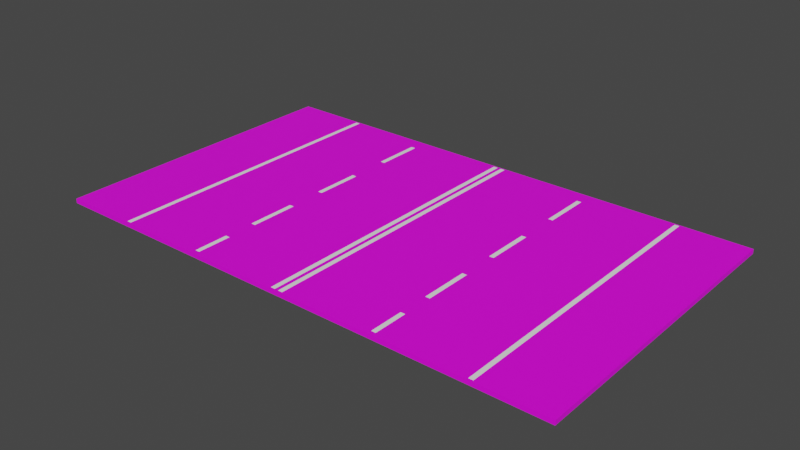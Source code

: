# Source: TwoLanesPerDirectionNoColliders.blend  (saved by Blender 2.81.16; exported with 4.5.12 LTS)
import bpy
from mathutils import Matrix  # noqa: F401  (used for matrix-valued properties, if any)

bpy.ops.wm.read_factory_settings(use_empty=True)
scene = bpy.context.scene
scene.name = 'Scene'

# ---- collections
col_collection = bpy.data.collections.new('Collection'); scene.collection.children.link(col_collection)

# ---- images (referenced by path relative to the original .blend; pixels are not part of the script)
import os
ASSET_DIR = os.environ.get("B2B_ASSET_DIR", "")  # directory of the original .blend (textures are referenced by path, not embedded)
HERE = os.path.dirname(os.path.abspath(__file__))  # packed textures are extracted next to this script under _unpacked/

def load_image(name, relpath, width, height, colorspace="sRGB"):
    """Load a texture the original file referenced (path relative to the .blend, or extracted next to this script)."""
    p = next((c for c in (os.path.join(HERE, relpath), os.path.join(ASSET_DIR, relpath)) if relpath and os.path.exists(c)), "")
    if p:
        img = bpy.data.images.load(p, check_existing=True)
        img.name = name
    else:  # same state as the original file: an image datablock whose file is absent (Cycles renders it pink)
        img = bpy.data.images.new(name, width, height)
        img.source = "FILE"
        img.filepath = "//" + (relpath or name)
    img.colorspace_settings.name = colorspace
    return img
img_asphalt_png = load_image('Asphalt.png', 'Asphalt.png', 1024, 1024, 'sRGB')

# ---- materials (node trees are filled in below, after node groups)
mat_material_001 = bpy.data.materials.new('Material.001')
mat_material_001.use_transparent_shadow = False
mat_material_002 = bpy.data.materials.new('Material.002')
mat_material_002.use_transparent_shadow = False

# ---- material node trees
mat_material_001.use_nodes = True; mat_material_001.node_tree.nodes.clear()
_N = mat_material_001.node_tree.nodes; _L = mat_material_001.node_tree.links
n0 = _N.new('ShaderNodeOutputMaterial'); n0.name = 'Material Output'; n0.location = (300, 300)
n1 = _N.new('ShaderNodeBsdfPrincipled'); n1.name = 'Principled BSDF'; n1.location = (10, 300)
n1.distribution = 'GGX'
n1.subsurface_method = 'BURLEY'
n1.inputs[3].default_value = 1.45
n1.inputs[27].default_value = (0.0, 0.0, 0.0, 1.0)
n1.inputs[28].default_value = 1.0
n2 = _N.new('ShaderNodeTexImage'); n2.name = 'Image Texture'; n2.location = (-294, 304)
n2.image = img_asphalt_png
_L.new(n1.outputs[0], n0.inputs[0])
_L.new(n2.outputs[0], n1.inputs[0])
n0.is_active_output = True
mat_material_002.use_nodes = True; mat_material_002.node_tree.nodes.clear()
_N = mat_material_002.node_tree.nodes; _L = mat_material_002.node_tree.links
n0 = _N.new('ShaderNodeOutputMaterial'); n0.name = 'Material Output'; n0.location = (300, 300)
n1 = _N.new('ShaderNodeBsdfPrincipled'); n1.name = 'Principled BSDF'; n1.location = (10, 300)
n1.distribution = 'GGX'
n1.subsurface_method = 'BURLEY'
n1.inputs[0].default_value = (1.0, 1.0, 1.0, 1.0)
n1.inputs[3].default_value = 1.45
n1.inputs[27].default_value = (0.0, 0.0, 0.0, 1.0)
n1.inputs[28].default_value = 1.0
_L.new(n1.outputs[0], n0.inputs[0])
n0.is_active_output = True

# ---- world
world_world = bpy.data.worlds.new('World'); scene.world = world_world
world_world.use_nodes = True; world_world.node_tree.nodes.clear()
_N = world_world.node_tree.nodes; _L = world_world.node_tree.links
n0 = _N.new('ShaderNodeOutputWorld'); n0.name = 'World Output'; n0.location = (300, 300)
n1 = _N.new('ShaderNodeBackground'); n1.name = 'Background'; n1.location = (10, 300)
n1.inputs[0].default_value = (0.05088, 0.05088, 0.05088, 1.0)
_L.new(n1.outputs[0], n0.inputs[0])
n0.is_active_output = True
world_world.color = (0.05088, 0.05088, 0.05088)
world_world.use_sun_shadow = False
world_world.sun_shadow_jitter_overblur = 0.0

# ---- meshes
me_cube_001 = bpy.data.meshes.new('Cube.001')
me_cube_001.from_pydata([(-1.0, -1.0, -1.0), (-1.0, -1.0, 1.0), (-1.0, 1.0, -1.0), (-1.0, 1.0, 1.0), (1.0, -1.0, -1.0), (1.0, -1.0, 1.0), (1.0, 1.0, -1.0), (1.0, 1.0, 1.0)], [], [(0, 1, 3, 2), (2, 3, 7, 6), (6, 7, 5, 4), (4, 5, 1, 0), (2, 6, 4, 0), (7, 3, 1, 5)])
_uv = me_cube_001.uv_layers.new(name='UVMap')
_uv.uv.foreach_set('vector', [0.375, 0.0, 0.625, 0.0, 0.625, 0.25, 0.375, 0.25, 0.375, 0.25, 0.625, 0.25, 0.625, 0.5, 0.375, 0.5, 0.375, 0.5, 0.625, 0.5, 0.625, 0.75, 0.375, 0.75, 0.375, 0.75, 0.625, 0.75, 0.625, 1.0, 0.375, 1.0, 0.125, 0.5, 0.375, 0.5, 0.375, 0.75, 0.125, 0.75, 0.625, 0.5, 0.875, 0.5, 0.875, 0.75, 0.625, 0.75])
me_cube_001.materials.append(mat_material_001)
me_cube_001.use_remesh_fix_poles = True
me_cube_001.use_remesh_preserve_attributes = False
me_cube_001.use_mirror_vertex_groups = False
me_cube_001.update()
me_plane_004 = bpy.data.meshes.new('Plane.004')
me_plane_004.from_pydata([(-1.0, -1.0, 0.0), (1.0, -1.0, 0.0), (-1.0, 1.0, 0.0), (1.0, 1.0, 0.0)], [], [(0, 1, 3, 2)])
_uv = me_plane_004.uv_layers.new(name='UVMap')
_uv.uv.foreach_set('vector', [0.0, 0.0, 1.0, 0.0, 1.0, 1.0, 0.0, 1.0])
me_plane_004.materials.append(mat_material_002)
me_plane_004.use_remesh_fix_poles = True
me_plane_004.use_remesh_preserve_attributes = False
me_plane_004.use_mirror_vertex_groups = False
me_plane_004.update()
me_plane_005 = bpy.data.meshes.new('Plane.005')
me_plane_005.from_pydata([(-1.0, -1.0, 0.0), (1.0, -1.0, 0.0), (-1.0, 1.0, 0.0), (1.0, 1.0, 0.0)], [], [(0, 1, 3, 2)])
_uv = me_plane_005.uv_layers.new(name='UVMap')
_uv.uv.foreach_set('vector', [0.0, 0.0, 1.0, 0.0, 1.0, 1.0, 0.0, 1.0])
me_plane_005.materials.append(mat_material_002)
me_plane_005.use_remesh_fix_poles = True
me_plane_005.use_remesh_preserve_attributes = False
me_plane_005.use_mirror_vertex_groups = False
me_plane_005.update()
me_plane_006 = bpy.data.meshes.new('Plane.006')
me_plane_006.from_pydata([(-1.0, -1.0, 0.0), (1.0, -1.0, 0.0), (-1.0, 1.0, 0.0), (1.0, 1.0, 0.0)], [], [(0, 1, 3, 2)])
_uv = me_plane_006.uv_layers.new(name='UVMap')
_uv.uv.foreach_set('vector', [0.0, 0.0, 1.0, 0.0, 1.0, 1.0, 0.0, 1.0])
me_plane_006.materials.append(mat_material_002)
me_plane_006.use_remesh_fix_poles = True
me_plane_006.use_remesh_preserve_attributes = False
me_plane_006.use_mirror_vertex_groups = False
me_plane_006.update()
me_plane_007 = bpy.data.meshes.new('Plane.007')
me_plane_007.from_pydata([(-1.0, -1.0, 0.0), (1.0, -1.0, 0.0), (-1.0, 1.0, 0.0), (1.0, 1.0, 0.0)], [], [(0, 1, 3, 2)])
_uv = me_plane_007.uv_layers.new(name='UVMap')
_uv.uv.foreach_set('vector', [0.0, 0.0, 1.0, 0.0, 1.0, 1.0, 0.0, 1.0])
me_plane_007.materials.append(mat_material_002)
me_plane_007.use_remesh_fix_poles = True
me_plane_007.use_remesh_preserve_attributes = False
me_plane_007.use_mirror_vertex_groups = False
me_plane_007.update()
me_plane_008 = bpy.data.meshes.new('Plane.008')
me_plane_008.from_pydata([(-1.0, -1.0, 0.0), (1.0, -1.0, 0.0), (-1.0, 1.0, 0.0), (1.0, 1.0, 0.0)], [], [(0, 1, 3, 2)])
_uv = me_plane_008.uv_layers.new(name='UVMap')
_uv.uv.foreach_set('vector', [0.0, 0.0, 1.0, 0.0, 1.0, 1.0, 0.0, 1.0])
me_plane_008.materials.append(mat_material_002)
me_plane_008.use_remesh_fix_poles = True
me_plane_008.use_remesh_preserve_attributes = False
me_plane_008.use_mirror_vertex_groups = False
me_plane_008.update()
me_plane_009 = bpy.data.meshes.new('Plane.009')
me_plane_009.from_pydata([(-1.0, -1.0, 0.0), (1.0, -1.0, 0.0), (-1.0, 1.0, 0.0), (1.0, 1.0, 0.0)], [], [(0, 1, 3, 2)])
_uv = me_plane_009.uv_layers.new(name='UVMap')
_uv.uv.foreach_set('vector', [0.0, 0.0, 1.0, 0.0, 1.0, 1.0, 0.0, 1.0])
me_plane_009.materials.append(mat_material_002)
me_plane_009.use_remesh_fix_poles = True
me_plane_009.use_remesh_preserve_attributes = False
me_plane_009.use_mirror_vertex_groups = False
me_plane_009.update()
me_plane_010 = bpy.data.meshes.new('Plane.010')
me_plane_010.from_pydata([(-1.0, -1.0, 0.0), (1.0, -1.0, 0.0), (-1.0, 1.0, 0.0), (1.0, 1.0, 0.0)], [], [(0, 1, 3, 2)])
_uv = me_plane_010.uv_layers.new(name='UVMap')
_uv.uv.foreach_set('vector', [0.0, 0.0, 1.0, 0.0, 1.0, 1.0, 0.0, 1.0])
me_plane_010.materials.append(mat_material_002)
me_plane_010.use_remesh_fix_poles = True
me_plane_010.use_remesh_preserve_attributes = False
me_plane_010.use_mirror_vertex_groups = False
me_plane_010.update()
me_plane_011 = bpy.data.meshes.new('Plane.011')
me_plane_011.from_pydata([(-1.0, -1.0, 0.0), (1.0, -1.0, 0.0), (-1.0, 1.0, 0.0), (1.0, 1.0, 0.0)], [], [(0, 1, 3, 2)])
_uv = me_plane_011.uv_layers.new(name='UVMap')
_uv.uv.foreach_set('vector', [0.0, 0.0, 1.0, 0.0, 1.0, 1.0, 0.0, 1.0])
me_plane_011.materials.append(mat_material_002)
me_plane_011.use_remesh_fix_poles = True
me_plane_011.use_remesh_preserve_attributes = False
me_plane_011.use_mirror_vertex_groups = False
me_plane_011.update()
me_plane_016 = bpy.data.meshes.new('Plane.016')
me_plane_016.from_pydata([(-1.0, -1.0, 0.0), (1.0, -1.0, 0.0), (-1.0, 1.0, 0.0), (1.0, 1.0, 0.0)], [], [(0, 1, 3, 2)])
_uv = me_plane_016.uv_layers.new(name='UVMap')
_uv.uv.foreach_set('vector', [0.0, 0.0, 1.0, 0.0, 1.0, 1.0, 0.0, 1.0])
me_plane_016.materials.append(mat_material_002)
me_plane_016.use_remesh_fix_poles = True
me_plane_016.use_remesh_preserve_attributes = False
me_plane_016.use_mirror_vertex_groups = False
me_plane_016.update()
me_plane_017 = bpy.data.meshes.new('Plane.017')
me_plane_017.from_pydata([(-1.0, -1.0, 0.0), (1.0, -1.0, 0.0), (-1.0, 1.0, 0.0), (1.0, 1.0, 0.0)], [], [(0, 1, 3, 2)])
_uv = me_plane_017.uv_layers.new(name='UVMap')
_uv.uv.foreach_set('vector', [0.0, 0.0, 1.0, 0.0, 1.0, 1.0, 0.0, 1.0])
me_plane_017.materials.append(mat_material_002)
me_plane_017.use_remesh_fix_poles = True
me_plane_017.use_remesh_preserve_attributes = False
me_plane_017.use_mirror_vertex_groups = False
me_plane_017.update()
me_plane_019 = bpy.data.meshes.new('Plane.019')
me_plane_019.from_pydata([(-1.0, -1.0, 0.0), (1.0, -1.0, 0.0), (-1.0, 1.0, 0.0), (1.0, 1.0, 0.0)], [], [(0, 1, 3, 2)])
_uv = me_plane_019.uv_layers.new(name='UVMap')
_uv.uv.foreach_set('vector', [0.0, 0.0, 1.0, 0.0, 1.0, 1.0, 0.0, 1.0])
me_plane_019.materials.append(mat_material_002)
me_plane_019.use_remesh_fix_poles = True
me_plane_019.use_remesh_preserve_attributes = False
me_plane_019.use_mirror_vertex_groups = False
me_plane_019.update()
me_plane_020 = bpy.data.meshes.new('Plane.020')
me_plane_020.from_pydata([(-1.0, -1.0, 0.0), (1.0, -1.0, 0.0), (-1.0, 1.0, 0.0), (1.0, 1.0, 0.0)], [], [(0, 1, 3, 2)])
_uv = me_plane_020.uv_layers.new(name='UVMap')
_uv.uv.foreach_set('vector', [0.0, 0.0, 1.0, 0.0, 1.0, 1.0, 0.0, 1.0])
me_plane_020.materials.append(mat_material_002)
me_plane_020.use_remesh_fix_poles = True
me_plane_020.use_remesh_preserve_attributes = False
me_plane_020.use_mirror_vertex_groups = False
me_plane_020.update()

# ---- objects
ob_cube = bpy.data.objects.new('Cube', me_cube_001)
ob_plane_004 = bpy.data.objects.new('Plane.004', me_plane_004)
ob_plane_005 = bpy.data.objects.new('Plane.005', me_plane_005)
ob_plane_006 = bpy.data.objects.new('Plane.006', me_plane_006)
ob_plane_007 = bpy.data.objects.new('Plane.007', me_plane_007)
ob_plane_008 = bpy.data.objects.new('Plane.008', me_plane_008)
ob_plane_009 = bpy.data.objects.new('Plane.009', me_plane_009)
ob_plane_010 = bpy.data.objects.new('Plane.010', me_plane_010)
ob_plane_011 = bpy.data.objects.new('Plane.011', me_plane_011)
ob_plane_016 = bpy.data.objects.new('Plane.016', me_plane_016)
ob_plane_017 = bpy.data.objects.new('Plane.017', me_plane_017)
ob_plane_018 = bpy.data.objects.new('Plane.018', me_plane_019)
ob_plane_019 = bpy.data.objects.new('Plane.019', me_plane_020)

# ---- transforms, parenting, visibility, modifiers, constraints
ob_cube.location = (0.0, 0.0, 0.0)
ob_cube.scale = (5.46, 3.216, 0.04628)
ob_cube.lineart.crease_threshold = 0.0
ob_plane_004.location = (-2.043, 2.391, 0.04694)
ob_plane_004.scale = (0.04593, 0.5033, 0.9169)
ob_plane_004.lineart.crease_threshold = 0.0
ob_plane_005.location = (-2.043, 0.5103, 0.04694)
ob_plane_005.scale = (0.04593, 0.5033, 0.9169)
ob_plane_005.lineart.crease_threshold = 0.0
ob_plane_006.location = (-2.043, -1.276, 0.04694)
ob_plane_006.scale = (0.04593, 0.5033, 0.9169)
ob_plane_006.lineart.crease_threshold = 0.0
ob_plane_007.location = (-2.043, -2.769, 0.04694)
ob_plane_007.scale = (0.04593, 0.3584, 0.9169)
ob_plane_007.lineart.crease_threshold = 0.0
ob_plane_008.location = (2.069, 2.391, 0.04694)
ob_plane_008.scale = (0.04593, 0.5033, 0.9169)
ob_plane_008.lineart.crease_threshold = 0.0
ob_plane_009.location = (2.069, 0.5103, 0.04694)
ob_plane_009.scale = (0.04593, 0.5033, 0.9169)
ob_plane_009.lineart.crease_threshold = 0.0
ob_plane_010.location = (2.069, -1.276, 0.04694)
ob_plane_010.scale = (0.04593, 0.5033, 0.9169)
ob_plane_010.lineart.crease_threshold = 0.0
ob_plane_011.location = (2.069, -2.769, 0.04694)
ob_plane_011.scale = (0.04593, 0.3584, 0.9169)
ob_plane_011.lineart.crease_threshold = 0.0
ob_plane_016.location = (-0.09541, -0.0002004, 0.04694)
ob_plane_016.scale = (0.04593, 3.182, 0.9169)
ob_plane_016.lineart.crease_threshold = 0.0
ob_plane_017.location = (0.07468, -0.0002004, 0.04694)
ob_plane_017.scale = (0.04593, 3.182, 0.9169)
ob_plane_017.lineart.crease_threshold = 0.0
ob_plane_018.location = (3.987, -0.0002004, 0.04694)
ob_plane_018.scale = (0.04593, 3.182, 0.9169)
ob_plane_018.lineart.crease_threshold = 0.0
ob_plane_019.location = (-3.88, -0.0002004, 0.04694)
ob_plane_019.scale = (0.04593, 3.182, 0.9169)
ob_plane_019.lineart.crease_threshold = 0.0

# ---- collection membership
col_collection.objects.link(ob_cube)
col_collection.objects.link(ob_plane_004)
col_collection.objects.link(ob_plane_005)
col_collection.objects.link(ob_plane_006)
col_collection.objects.link(ob_plane_007)
col_collection.objects.link(ob_plane_008)
col_collection.objects.link(ob_plane_009)
col_collection.objects.link(ob_plane_010)
col_collection.objects.link(ob_plane_011)
col_collection.objects.link(ob_plane_016)
col_collection.objects.link(ob_plane_017)
col_collection.objects.link(ob_plane_018)
col_collection.objects.link(ob_plane_019)

# ---- scene / render settings (as saved in the file)
scene.frame_start = 1; scene.frame_end = 250; scene.frame_set(1)
scene.render.engine = 'BLENDER_EEVEE_NEXT'
scene.cycles.use_denoising = False
scene.cycles.samples = 128
scene.cycles.sampling_pattern = 'TABULATED_SOBOL'
scene.cycles.use_adaptive_sampling = False
scene.cycles.use_light_tree = False
scene.view_settings.view_transform = 'Filmic'
bpy.context.view_layer.update()

# ---- added for rendering (the .blend has no active camera and no usable light): camera, sun
cam_auto = bpy.data.cameras.new('AutoCamera')
cam_auto.lens = 50.0
cam_auto.sensor_width = 36.0
cam_auto.clip_end = 1000.0
ob_auto_camera = bpy.data.objects.new('AutoCamera', cam_auto)
scene.collection.objects.link(ob_auto_camera)
ob_auto_camera.location = (11.7249, -14.0699, 9.38028)
ob_auto_camera.rotation_euler = (1.09748, -7.21219e-08, 0.694738)
scene.camera = ob_auto_camera
light_auto_sun = bpy.data.lights.new('AutoSun', 'SUN')
light_auto_sun.energy = 3.0
light_auto_sun.angle = 0.0523599
ob_auto_sun = bpy.data.objects.new('AutoSun', light_auto_sun)
scene.collection.objects.link(ob_auto_sun)
ob_auto_sun.rotation_euler = (0.872665, 0.174533, 0.523599)
bpy.context.view_layer.update()
